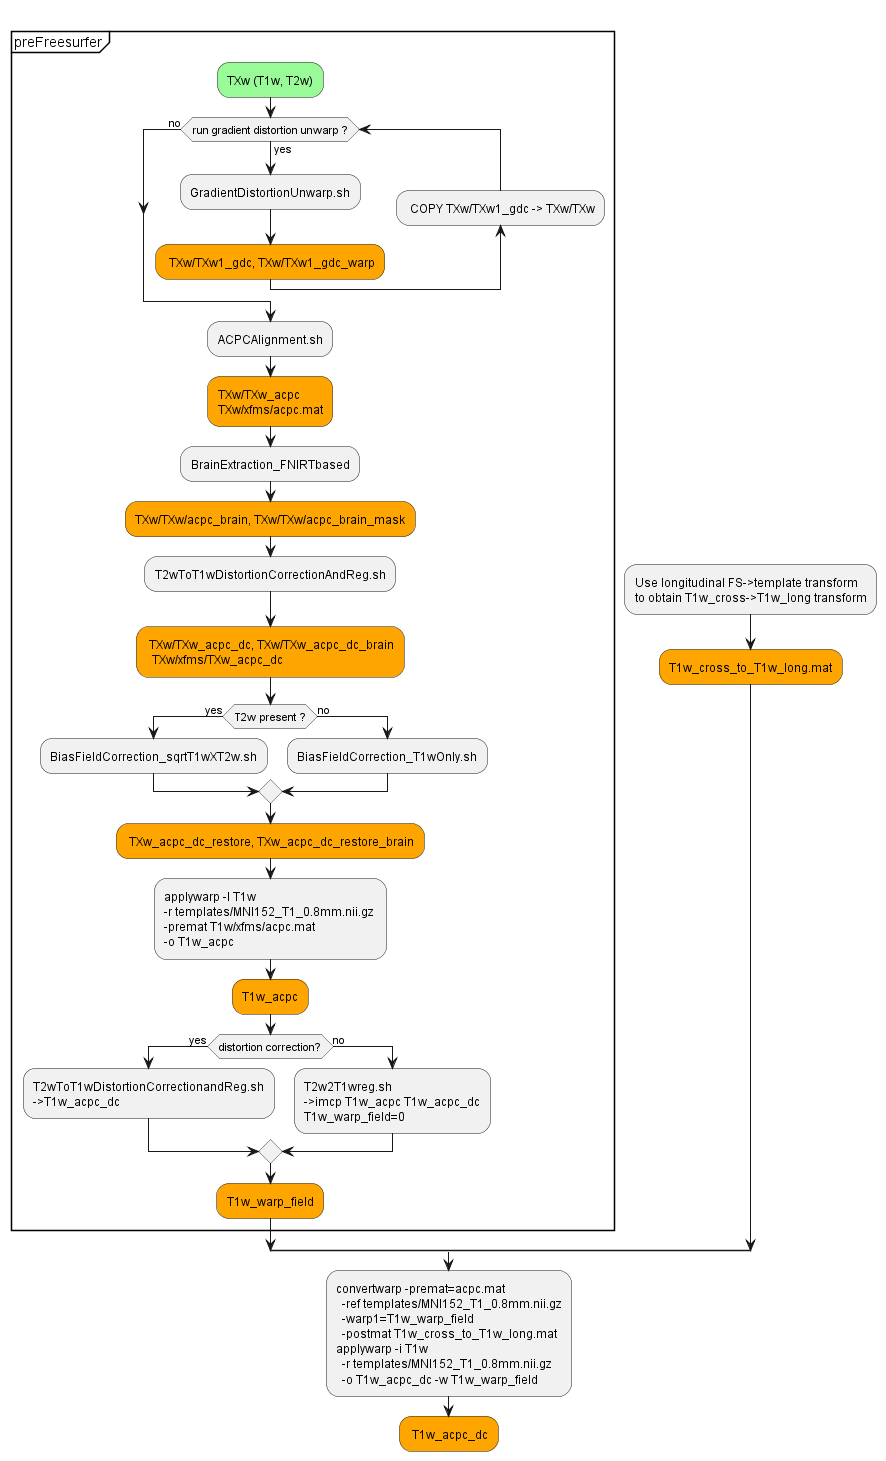

The diagram above was rendered by PlantUML. Its source (embedded in the PNG):
@startuml 
split
 -[hidden]->
 group preFreesurfer
   -[hidden]->
   #palegreen:TXw (T1w, T2w);
   while (run gradient distortion unwarp ?) is (yes)
     :GradientDistortionUnwarp.sh;
     #orange: TXw/TXw1_gdc, TXw/TXw1_gdc_warp;
     backward: COPY TXw/TXw1_gdc -> TXw/TXw;
     endwhile (no)

     :ACPCAlignment.sh;
     #orange:TXw/TXw_acpc
     TXw/xfms/acpc.mat;
     :BrainExtraction_FNIRTbased;
     #orange:TXw/TXw/acpc_brain, TXw/TXw/acpc_brain_mask;
     :T2wToT1wDistortionCorrectionAndReg.sh;
     #orange: TXw/TXw_acpc_dc, TXw/TXw_acpc_dc_brain
       TXw/xfms/TXw_acpc_dc;
     if (T2w present ?) then (yes)
        :BiasFieldCorrection_sqrtT1wXT2w.sh;
     else (no)
        :BiasFieldCorrection_T1wOnly.sh;
     endif
     #orange: TXw_acpc_dc_restore, TXw_acpc_dc_restore_brain;

 :applywarp -I T1w 
-r templates/MNI152_T1_0.8mm.nii.gz 
-premat T1w/xfms/acpc.mat 
-o T1w_acpc;
 #orange:T1w_acpc;
 if (distortion correction?) then (yes)
   :T2wToT1wDistortionCorrectionandReg.sh
   ->T1w_acpc_dc;
 else (no)
   :T2w2T1wreg.sh
   ->imcp T1w_acpc T1w_acpc_dc
   T1w_warp_field=0;
 endif
 #orange:T1w_warp_field;

 end group
split again
 -[hidden]->
 :Use longitudinal FS->template transform  
 to obtain T1w_cross->T1w_long transform;
  #orange:T1w_cross_to_T1w_long.mat;
 end split
 :convertwarp -premat=acpc.mat 
   -ref templates/MNI152_T1_0.8mm.nii.gz
   -warp1=T1w_warp_field 
   -postmat T1w_cross_to_T1w_long.mat
 applywarp -i T1w 
   -r templates/MNI152_T1_0.8mm.nii.gz 
   -o T1w_acpc_dc -w T1w_warp_field;
 #orange: T1w_acpc_dc;
@enduml